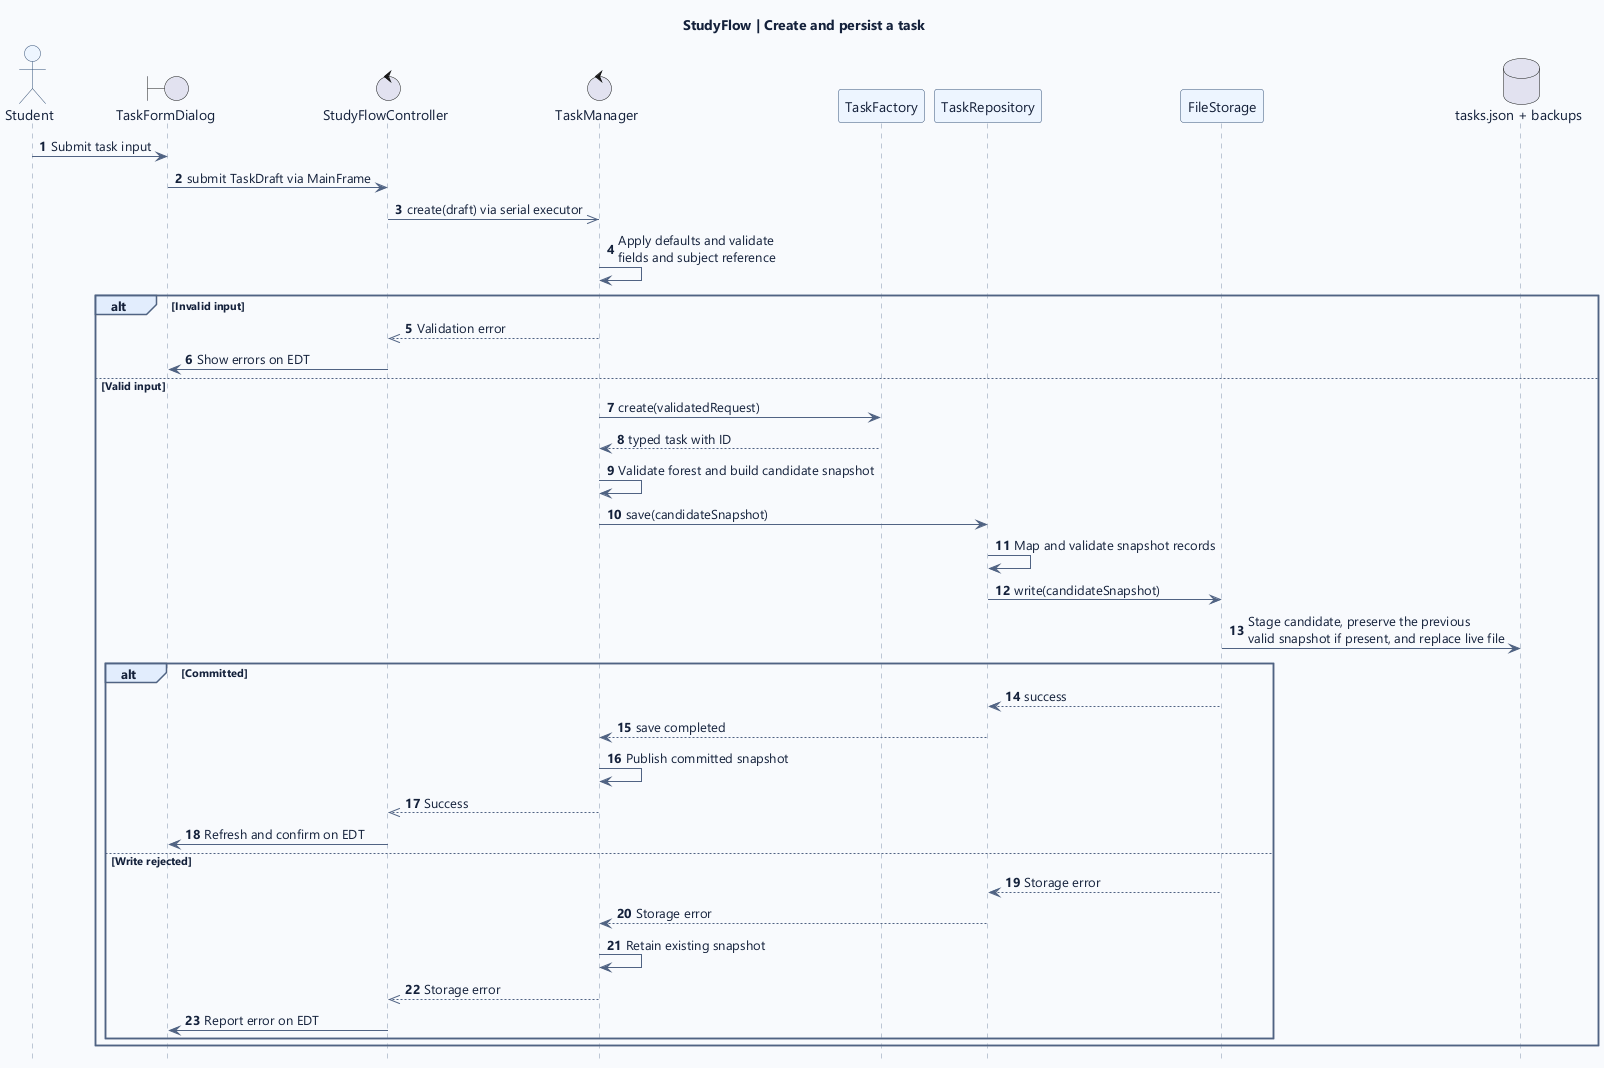

The diagram above was rendered by PlantUML. Its source (embedded in the PNG):
@startuml
title StudyFlow | Create and persist a task
skinparam backgroundColor #F8FAFD
skinparam defaultFontName Segoe UI
skinparam defaultFontColor #14213B
skinparam shadowing false
skinparam ArrowColor #506383
skinparam sequenceParticipantBorderColor #345279
skinparam sequenceParticipantBackgroundColor #EDF5FF
skinparam sequenceActorBorderColor #345279
skinparam sequenceActorBackgroundColor #EDF5FF
skinparam sequenceLifeLineBorderColor #8295AD
skinparam sequenceGroupBorderColor #506383
skinparam sequenceGroupHeaderFontColor #14213B
skinparam sequenceGroupBackgroundColor #E2EDFD
hide footbox
autonumber

actor Student
boundary TaskFormDialog as View
control StudyFlowController as Controller
control TaskManager as Manager
participant TaskFactory as Factory
participant TaskRepository as Repo
participant FileStorage as Storage
database "tasks.json + backups" as Disk

Student -> View : Submit task input
View -> Controller : submit TaskDraft via MainFrame
Controller ->> Manager : create(draft) via serial executor
Manager -> Manager : Apply defaults and validate\nfields and subject reference
alt Invalid input
  Manager -->> Controller : Validation error
  Controller -> View : Show errors on EDT
else Valid input
  Manager -> Factory : create(validatedRequest)
  Factory --> Manager : typed task with ID
  Manager -> Manager : Validate forest and build candidate snapshot
  Manager -> Repo : save(candidateSnapshot)
  Repo -> Repo : Map and validate snapshot records
  Repo -> Storage : write(candidateSnapshot)
  Storage -> Disk : Stage candidate, preserve the previous\nvalid snapshot if present, and replace live file
  alt Committed
    Storage --> Repo : success
    Repo --> Manager : save completed
    Manager -> Manager : Publish committed snapshot
    Manager -->> Controller : Success
    Controller -> View : Refresh and confirm on EDT
  else Write rejected
    Storage --> Repo : Storage error
    Repo --> Manager : Storage error
    Manager -> Manager : Retain existing snapshot
    Manager -->> Controller : Storage error
    Controller -> View : Report error on EDT
  end
end
@enduml